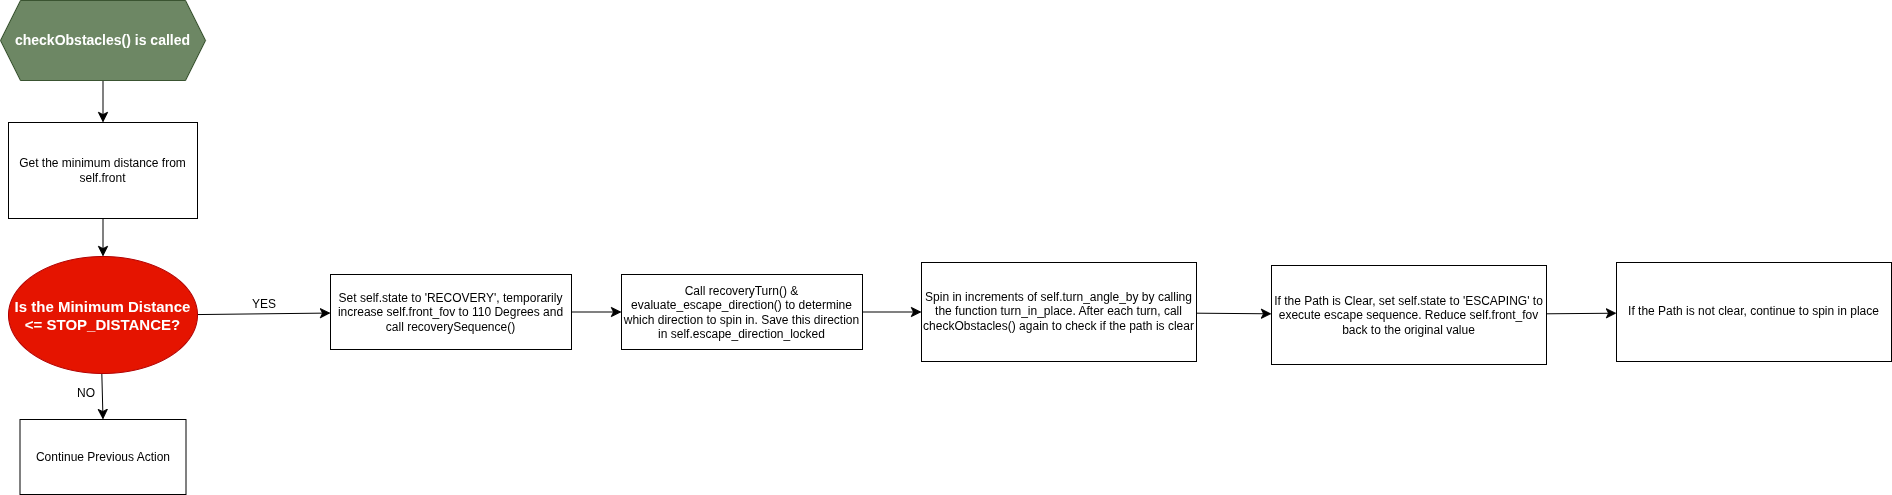

The diagram above was exported from draw.io. Its source (the exported page's mxGraphModel, read from the mxfile embedded in the PNG):
<mxGraphModel dx="1215" dy="564" grid="0" gridSize="10" guides="1" tooltips="1" connect="1" arrows="1" fold="1" page="0" pageScale="1" pageWidth="827" pageHeight="1169" math="0" shadow="0">
  <root>
    <mxCell id="0" />
    <mxCell id="1" parent="0" />
    <mxCell id="JONc0JTPL1sfi3OI0sjm-3" edge="1" parent="1" source="JONc0JTPL1sfi3OI0sjm-1" style="edgeStyle=none;curved=1;rounded=0;orthogonalLoop=1;jettySize=auto;html=1;fontSize=12;startSize=8;endSize=8;" target="JONc0JTPL1sfi3OI0sjm-2" value="">
      <mxGeometry relative="1" as="geometry" />
    </mxCell>
    <mxCell id="JONc0JTPL1sfi3OI0sjm-1" parent="1" style="shape=hexagon;perimeter=hexagonPerimeter2;whiteSpace=wrap;html=1;fixedSize=1;fillColor=#6d8764;fontColor=#ffffff;strokeColor=#3A5431;fontStyle=1;fontSize=14;" value="checkObstacles() is called" vertex="1">
      <mxGeometry height="80" width="205" x="-128" y="27" as="geometry" />
    </mxCell>
    <mxCell id="JONc0JTPL1sfi3OI0sjm-5" edge="1" parent="1" source="JONc0JTPL1sfi3OI0sjm-2" style="edgeStyle=none;curved=1;rounded=0;orthogonalLoop=1;jettySize=auto;html=1;fontSize=12;startSize=8;endSize=8;" target="JONc0JTPL1sfi3OI0sjm-4" value="">
      <mxGeometry relative="1" as="geometry" />
    </mxCell>
    <mxCell id="JONc0JTPL1sfi3OI0sjm-2" parent="1" style="rounded=0;whiteSpace=wrap;html=1;" value="Get the minimum distance from self.front" vertex="1">
      <mxGeometry height="96" width="189" x="-120" y="149" as="geometry" />
    </mxCell>
    <mxCell id="JONc0JTPL1sfi3OI0sjm-7" edge="1" parent="1" source="JONc0JTPL1sfi3OI0sjm-4" style="edgeStyle=none;curved=1;rounded=0;orthogonalLoop=1;jettySize=auto;html=1;fontSize=12;startSize=8;endSize=8;" target="JONc0JTPL1sfi3OI0sjm-6" value="">
      <mxGeometry relative="1" as="geometry" />
    </mxCell>
    <mxCell id="_Ar92ar1qfN30JUX12mJ-1" edge="1" parent="1" source="JONc0JTPL1sfi3OI0sjm-4" style="edgeStyle=none;curved=1;rounded=0;orthogonalLoop=1;jettySize=auto;html=1;fontSize=12;startSize=8;endSize=8;" target="z9ZnOyGgF1yfAQxN44B8-3" value="">
      <mxGeometry relative="1" as="geometry" />
    </mxCell>
    <mxCell id="JONc0JTPL1sfi3OI0sjm-4" parent="1" style="ellipse;whiteSpace=wrap;html=1;fillColor=#e51400;fontColor=#ffffff;strokeColor=#B20000;fontStyle=1;fontSize=15;" value="Is the Minimum Distance &amp;lt;= STOP_DISTANCE?" vertex="1">
      <mxGeometry height="117" width="189" x="-120" y="283" as="geometry" />
    </mxCell>
    <mxCell id="JONc0JTPL1sfi3OI0sjm-6" parent="1" style="rounded=0;whiteSpace=wrap;html=1;" value="Continue Previous Action" vertex="1">
      <mxGeometry height="75" width="166" x="-108.5" y="446" as="geometry" />
    </mxCell>
    <mxCell id="z9ZnOyGgF1yfAQxN44B8-1" parent="1" style="text;html=1;whiteSpace=wrap;strokeColor=none;fillColor=none;align=center;verticalAlign=middle;rounded=0;" value="NO" vertex="1">
      <mxGeometry height="30" width="60" x="-72" y="405" as="geometry" />
    </mxCell>
    <mxCell id="z9ZnOyGgF1yfAQxN44B8-2" parent="1" style="text;html=1;whiteSpace=wrap;strokeColor=none;fillColor=none;align=center;verticalAlign=middle;rounded=0;" value="YES" vertex="1">
      <mxGeometry height="30" width="60" x="106" y="316" as="geometry" />
    </mxCell>
    <mxCell id="_Ar92ar1qfN30JUX12mJ-3" edge="1" parent="1" source="z9ZnOyGgF1yfAQxN44B8-3" style="edgeStyle=none;curved=1;rounded=0;orthogonalLoop=1;jettySize=auto;html=1;fontSize=12;startSize=8;endSize=8;" target="_Ar92ar1qfN30JUX12mJ-2" value="">
      <mxGeometry relative="1" as="geometry" />
    </mxCell>
    <mxCell id="z9ZnOyGgF1yfAQxN44B8-3" parent="1" style="rounded=0;whiteSpace=wrap;html=1;" value="Set self.state to 'RECOVERY', temporarily increase self.front_fov to 110 Degrees and call recoverySequence()" vertex="1">
      <mxGeometry height="75" width="241" x="202" y="301" as="geometry" />
    </mxCell>
    <mxCell id="_Ar92ar1qfN30JUX12mJ-5" edge="1" parent="1" source="_Ar92ar1qfN30JUX12mJ-2" style="edgeStyle=none;curved=1;rounded=0;orthogonalLoop=1;jettySize=auto;html=1;fontSize=12;startSize=8;endSize=8;" target="_Ar92ar1qfN30JUX12mJ-4" value="">
      <mxGeometry relative="1" as="geometry" />
    </mxCell>
    <mxCell id="_Ar92ar1qfN30JUX12mJ-2" parent="1" style="rounded=0;whiteSpace=wrap;html=1;" value="Call recoveryTurn() &amp;amp; evaluate_escape_direction() to determine which direction to spin in. Save this direction in self.escape_direction_locked" vertex="1">
      <mxGeometry height="75" width="241" x="493" y="301" as="geometry" />
    </mxCell>
    <mxCell id="_Ar92ar1qfN30JUX12mJ-8" edge="1" parent="1" source="_Ar92ar1qfN30JUX12mJ-4" style="edgeStyle=none;curved=1;rounded=0;orthogonalLoop=1;jettySize=auto;html=1;fontSize=12;startSize=8;endSize=8;" target="_Ar92ar1qfN30JUX12mJ-7" value="">
      <mxGeometry relative="1" as="geometry" />
    </mxCell>
    <mxCell id="_Ar92ar1qfN30JUX12mJ-4" parent="1" style="rounded=0;whiteSpace=wrap;html=1;" value="Spin in increments of self.turn_angle_by by calling the function turn_in_place. After each turn, call checkObstacles() again to check if the path is clear" vertex="1">
      <mxGeometry height="99" width="275" x="793" y="289" as="geometry" />
    </mxCell>
    <mxCell id="_Ar92ar1qfN30JUX12mJ-10" edge="1" parent="1" source="_Ar92ar1qfN30JUX12mJ-7" style="edgeStyle=none;curved=1;rounded=0;orthogonalLoop=1;jettySize=auto;html=1;fontSize=12;startSize=8;endSize=8;" target="_Ar92ar1qfN30JUX12mJ-9" value="">
      <mxGeometry relative="1" as="geometry" />
    </mxCell>
    <mxCell id="_Ar92ar1qfN30JUX12mJ-7" parent="1" style="rounded=0;whiteSpace=wrap;html=1;" value="If the Path is Clear, set self.state to 'ESCAPING' to execute escape sequence. Reduce self.front_fov back to the original value" vertex="1">
      <mxGeometry height="99" width="275" x="1143" y="292" as="geometry" />
    </mxCell>
    <mxCell id="_Ar92ar1qfN30JUX12mJ-9" parent="1" style="rounded=0;whiteSpace=wrap;html=1;" value="If the Path is not clear, continue to spin in place" vertex="1">
      <mxGeometry height="99" width="275" x="1488" y="289" as="geometry" />
    </mxCell>
  </root>
</mxGraphModel>